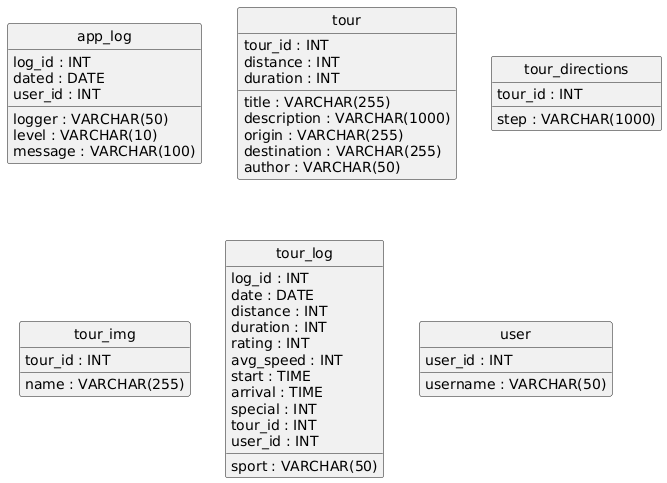

The diagram above was rendered by PlantUML. Its source (embedded in the PNG):
@startuml
hide circle
skinparam linetype ortho

entity "app_log" as app_log {
  log_id : INT
  dated : DATE
  logger : VARCHAR(50)
  level : VARCHAR(10)
  message : VARCHAR(100)
  user_id : INT
}

entity "tour" as tour {
  tour_id : INT
  title : VARCHAR(255)
  description : VARCHAR(1000)
  origin : VARCHAR(255)
  destination : VARCHAR(255)
  author : VARCHAR(50)
  distance : INT
  duration : INT
}

entity "tour_directions" as tour_directions {
  tour_id : INT
  step : VARCHAR(1000)
}

entity "tour_img" as tour_img {
  tour_id : INT
  name : VARCHAR(255)
}

entity "tour_log" as tour_log {
  log_id : INT
  date : DATE
  distance : INT
  duration : INT
  rating : INT
  sport : VARCHAR(50)
  avg_speed : INT
  start : TIME
  arrival : TIME
  special : INT
  tour_id : INT
  user_id : INT
}

entity "user" as user {
  user_id : INT
  username : VARCHAR(50)
}

@enduml